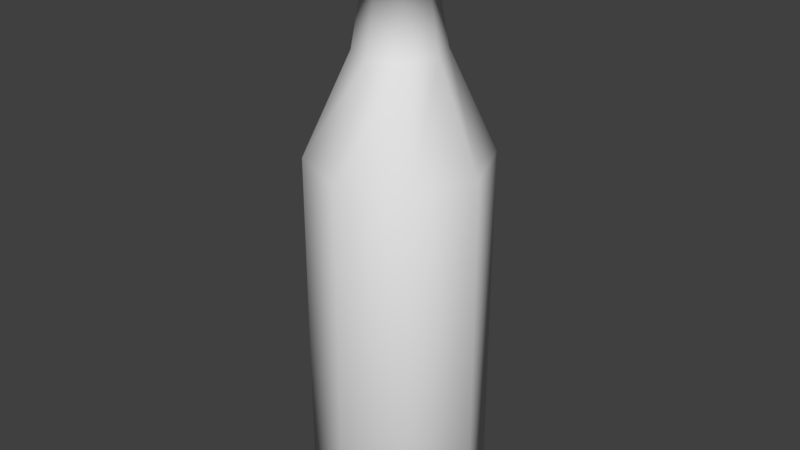 # Source: jaloviina.blend  (saved by Blender 2.78.0; exported with 4.5.12 LTS)
import bpy
from mathutils import Matrix  # noqa: F401  (used for matrix-valued properties, if any)

bpy.ops.wm.read_factory_settings(use_empty=True)
scene = bpy.context.scene
scene.name = 'Scene'

# ---- collections
col_collection_1 = bpy.data.collections.new('Collection 1'); scene.collection.children.link(col_collection_1)

# ---- materials (node trees are filled in below, after node groups)
mat_pullomat_001 = bpy.data.materials.new('PulloMat.001')
mat_pullomat_001.alpha_threshold = 0.0
mat_pullomat_001.use_transparent_shadow = False
mat_pullomat_001.diffuse_color = (0.8, 0.32, 0.01846, 1.0)
mat_pullomat_001.specular_color = (1.0, 0.6614, 0.1117)
mat_pullomat_001.roughness = 0.5
mat_pullomat_001.specular_intensity = 0.85
mat_pullomat_001.line_color = (0.0, 0.0, 0.0, 1.0)
mat_pullomat = bpy.data.materials.new('PulloMat')
mat_pullomat.alpha_threshold = 0.0
mat_pullomat.use_transparent_shadow = False
mat_pullomat.roughness = 0.5
mat_pullomat.line_color = (0.0, 0.0, 0.0, 1.0)

# ---- material node trees

# ---- world
world_world = bpy.data.worlds.new('World'); scene.world = world_world
world_world.color = (0.05088, 0.05088, 0.05088)
world_world.use_sun_shadow = False
world_world.sun_shadow_jitter_overblur = 0.0
world_world.cycles.sampling_method = 'MANUAL'

# ---- meshes
me_cube_001 = bpy.data.meshes.new('Cube.001')
me_cube_001.from_pydata([(0.2977, 0.2977, 2.918), (-2.506e-08, 0.421, 2.918), (-5.086e-09, 0.872, -1.803), (-5.086e-09, 0.872, 1.932), (0.6166, 0.6166, -1.803), (0.6166, 0.6166, 1.932), (0.872, -3.815e-08, -1.803), (0.872, -3.815e-08, 1.932), (0.6166, -0.6166, -1.803), (0.6166, -0.6166, 1.932), (-8.131e-08, -0.872, -1.803), (-8.131e-08, -0.872, 1.932), (-0.6166, -0.6166, -1.803), (-0.6166, -0.6166, 1.932), (-0.872, 1.036e-08, -1.803), (-0.872, 1.036e-08, 1.932), (-0.6166, 0.6166, -1.803), (-0.6166, 0.6166, 1.932), (0.421, -1.844e-08, 2.918), (0.2977, -0.2977, 2.918), (-6.186e-08, -0.421, 2.918), (-0.2977, -0.2977, 2.918), (-0.421, 4.981e-09, 2.918), (-0.2977, 0.2977, 2.918), (0.2533, 0.2533, 3.159), (-3.088e-08, 0.3582, 3.159), (0.3582, -1.745e-08, 3.159), (0.2533, -0.2533, 3.159), (-6.219e-08, -0.3582, 3.159), (-0.2533, -0.2533, 3.159), (-0.3582, 2.48e-09, 3.159), (-0.2533, 0.2533, 3.159), (-1.003e-08, 0.7602, -1.95), (0.5375, 0.5375, -1.95), (0.7602, -3.327e-08, -1.95), (0.5375, -0.5375, -1.95), (-7.649e-08, -0.7602, -1.95), (-0.5375, -0.5375, -1.95), (-0.7602, 9.027e-09, -1.95), (-0.5375, 0.5375, -1.95), (-1.775e-08, 0.6155, -1.895), (0.4352, 0.4352, -1.895), (0.6155, -2.564e-08, -1.895), (0.4352, -0.4352, -1.895), (-7.156e-08, -0.6155, -1.895), (-0.4352, -0.4352, -1.895), (-0.6155, 8.607e-09, -1.895), (-0.4352, 0.4352, -1.895)], [], [(17, 15, 22, 23), (2, 3, 5, 4), (9, 7, 18, 19), (4, 5, 7, 6), (5, 3, 1, 0), (6, 7, 9, 8), (15, 13, 21, 22), (8, 9, 11, 10), (7, 5, 0, 18), (10, 11, 13, 12), (13, 11, 20, 21), (12, 13, 15, 14), (3, 17, 23, 1), (18, 0, 24, 26), (14, 15, 17, 16), (11, 9, 19, 20), (16, 17, 3, 2), (8, 10, 36, 35), (23, 22, 30, 31), (21, 20, 28, 29), (0, 1, 25, 24), (20, 19, 27, 28), (19, 18, 26, 27), (1, 23, 31, 25), (22, 21, 29, 30), (25, 31, 30, 29, 28, 27, 26, 24), (35, 36, 44, 43), (10, 12, 37, 36), (2, 4, 33, 32), (4, 6, 34, 33), (12, 14, 38, 37), (16, 2, 32, 39), (6, 8, 35, 34), (14, 16, 39, 38), (40, 41, 42, 43, 44, 45, 46, 47), (33, 34, 42, 41), (38, 39, 47, 46), (36, 37, 45, 44), (34, 35, 43, 42), (32, 33, 41, 40), (39, 32, 40, 47), (37, 38, 46, 45)])
_uv = me_cube_001.uv_layers.new(name='UVMap')
_uv.uv.foreach_set('vector', [0.8673, 0.8897, 0.8645, 0.8752, 0.8944, 0.8713, 0.897, 0.8814, 0.7775, 0.923, 0.8718, 0.9044, 0.8784, 0.9198, 0.7811, 0.9419, 0.8662, 0.8296, 0.8715, 0.8114, 0.9003, 0.831, 0.896, 0.8405, 0.7811, 0.9419, 0.8784, 0.9198, 0.8882, 0.9367, 0.7854, 0.9609, 0.8784, 0.9198, 0.8718, 0.9044, 0.901, 0.8912, 0.9067, 0.9004, 0.77, 0.8112, 0.8715, 0.8114, 0.8662, 0.8296, 0.77, 0.8293, 0.8645, 0.8752, 0.8633, 0.8607, 0.8933, 0.8611, 0.8944, 0.8713, 0.77, 0.8293, 0.8662, 0.8296, 0.8638, 0.8457, 0.7702, 0.848, 0.8882, 0.9367, 0.8784, 0.9198, 0.9067, 0.9004, 0.9142, 0.9087, 0.7702, 0.848, 0.8638, 0.8457, 0.8633, 0.8607, 0.771, 0.8667, 0.8633, 0.8607, 0.8638, 0.8457, 0.8937, 0.8507, 0.8933, 0.8611, 0.771, 0.8667, 0.8633, 0.8607, 0.8645, 0.8752, 0.7724, 0.8854, 0.8718, 0.9044, 0.8673, 0.8897, 0.897, 0.8814, 0.901, 0.8912, 0.9142, 0.9087, 0.9067, 0.9004, 0.9136, 0.8953, 0.92, 0.9023, 0.7724, 0.8854, 0.8645, 0.8752, 0.8673, 0.8897, 0.7746, 0.9041, 0.8638, 0.8457, 0.8662, 0.8296, 0.896, 0.8405, 0.8937, 0.8507, 0.7746, 0.9041, 0.8673, 0.8897, 0.8718, 0.9044, 0.7775, 0.923, 0.9579, 0.855, 0.9586, 0.8744, 0.9535, 0.8727, 0.953, 0.8574, 0.897, 0.8814, 0.8944, 0.8713, 0.9024, 0.8699, 0.9048, 0.8788, 0.8933, 0.8611, 0.8937, 0.8507, 0.9017, 0.8519, 0.9014, 0.8608, 0.9067, 0.9004, 0.901, 0.8912, 0.9085, 0.8873, 0.9136, 0.8953, 0.8937, 0.8507, 0.896, 0.8405, 0.9037, 0.8432, 0.9017, 0.8519, 0.896, 0.8405, 0.9003, 0.831, 0.9074, 0.835, 0.9037, 0.8432, 0.901, 0.8912, 0.897, 0.8814, 0.9048, 0.8788, 0.9085, 0.8873, 0.8944, 0.8713, 0.8933, 0.8611, 0.9014, 0.8608, 0.9024, 0.8699, 0.9254, 0.8183, 0.9308, 0.8233, 0.9311, 0.8306, 0.9261, 0.8359, 0.9188, 0.8362, 0.9135, 0.8312, 0.9132, 0.8239, 0.9182, 0.8186, 0.953, 0.8574, 0.9535, 0.8727, 0.9496, 0.8712, 0.9493, 0.8591, 0.9586, 0.8744, 0.9454, 0.8887, 0.943, 0.8838, 0.9535, 0.8727, 0.911, 0.8568, 0.9242, 0.8426, 0.9266, 0.8474, 0.9161, 0.8586, 0.9242, 0.8426, 0.9437, 0.8418, 0.9419, 0.8469, 0.9266, 0.8474, 0.9454, 0.8887, 0.926, 0.8895, 0.9277, 0.8843, 0.943, 0.8838, 0.9117, 0.8763, 0.911, 0.8568, 0.9161, 0.8586, 0.9166, 0.8739, 0.9437, 0.8418, 0.9579, 0.855, 0.953, 0.8574, 0.9419, 0.8469, 0.926, 0.8895, 0.9117, 0.8763, 0.9166, 0.8739, 0.9277, 0.8843, 0.92, 0.86, 0.9284, 0.8512, 0.9405, 0.8508, 0.9493, 0.8591, 0.9496, 0.8712, 0.9413, 0.8801, 0.9291, 0.8805, 0.9203, 0.8721, 0.9266, 0.8474, 0.9419, 0.8469, 0.9405, 0.8508, 0.9284, 0.8512, 0.9277, 0.8843, 0.9166, 0.8739, 0.9203, 0.8721, 0.9291, 0.8805, 0.9535, 0.8727, 0.943, 0.8838, 0.9413, 0.8801, 0.9496, 0.8712, 0.9419, 0.8469, 0.953, 0.8574, 0.9493, 0.8591, 0.9405, 0.8508, 0.9161, 0.8586, 0.9266, 0.8474, 0.9284, 0.8512, 0.92, 0.86, 0.9166, 0.8739, 0.9161, 0.8586, 0.92, 0.86, 0.9203, 0.8721, 0.943, 0.8838, 0.9277, 0.8843, 0.9291, 0.8805, 0.9413, 0.8801])
me_cube_001.materials.append(mat_pullomat_001)
me_cube_001.use_remesh_preserve_volume = False
me_cube_001.use_remesh_preserve_attributes = False
me_cube_001.use_mirror_vertex_groups = False
me_cube_001.update()
me_cube = bpy.data.meshes.new('Cube')
me_cube.from_pydata([(0.3231, 0.3231, 2.949), (-2.447e-08, 0.457, 2.949), (-2.787e-09, 0.9466, -1.879), (-2.787e-09, 0.9466, 1.879), (0.6693, 0.6693, -1.879), (0.6693, 0.6693, 1.879), (0.9466, -4.138e-08, -1.879), (0.9466, -4.138e-08, 1.879), (0.6693, -0.6693, -1.879), (0.6693, -0.6693, 1.879), (-8.554e-08, -0.9466, -1.879), (-8.554e-08, -0.9466, 1.879), (-0.6693, -0.6693, -1.879), (-0.6693, -0.6693, 1.879), (-0.9466, 1.129e-08, -1.879), (-0.9466, 1.129e-08, 1.879), (-0.6693, 0.6693, -1.879), (-0.6693, 0.6693, 1.879), (0.457, -1.997e-08, 2.949), (0.3231, -0.3231, 2.949), (-6.442e-08, -0.457, 2.949), (-0.3231, -0.3231, 2.949), (-0.457, 5.449e-09, 2.949), (-0.3231, 0.3231, 2.949), (0.2239, 0.2239, 3.762), (-3.068e-08, 0.3166, 3.762), (0.3166, -1.498e-08, 3.762), (0.2239, -0.2239, 3.762), (-5.836e-08, -0.3166, 3.762), (-0.2239, -0.2239, 3.762), (-0.3166, 2.632e-09, 3.762), (-0.2239, 0.2239, 3.762), (0.2564, 0.2564, 3.762), (-3.108e-08, 0.3626, 3.762), (0.3626, -1.662e-08, 3.762), (0.2564, -0.2564, 3.762), (-6.278e-08, -0.3626, 3.762), (-0.2564, -0.2564, 3.762), (-0.3626, 3.554e-09, 3.762), (-0.2564, 0.2564, 3.762), (0.2564, 0.2564, 4.214), (-3.108e-08, 0.3626, 4.214), (0.3626, -1.662e-08, 4.214), (0.2564, -0.2564, 4.214), (-6.278e-08, -0.3626, 4.214), (-0.2564, -0.2564, 4.214), (-0.3626, 3.554e-09, 4.214), (-0.2564, 0.2564, 4.214), (0.2039, 0.2039, 4.256), (-3.158e-08, 0.2884, 4.256), (0.2884, -1.322e-08, 4.256), (0.2039, -0.2039, 4.256), (-5.679e-08, -0.2884, 4.256), (-0.2039, -0.2039, 4.256), (-0.2884, 2.827e-09, 4.256), (-0.2039, 0.2039, 4.256), (-8.159e-09, 0.8252, -2.038), (0.5835, 0.5835, -2.038), (0.8252, -3.607e-08, -2.038), (0.5835, -0.5835, -2.038), (-8.03e-08, -0.8252, -2.038), (-0.5835, -0.5835, -2.038), (-0.8252, 9.841e-09, -2.038), (-0.5835, 0.5835, -2.038), (-1.653e-08, 0.6682, -1.978), (0.4725, 0.4725, -1.978), (0.6682, -2.779e-08, -1.978), (0.4725, -0.4725, -1.978), (-7.495e-08, -0.6682, -1.978), (-0.4725, -0.4725, -1.978), (-0.6682, 9.386e-09, -1.978), (-0.4725, 0.4725, -1.978)], [], [(17, 15, 22, 23), (2, 3, 5, 4), (9, 7, 18, 19), (4, 5, 7, 6), (5, 3, 1, 0), (6, 7, 9, 8), (15, 13, 21, 22), (8, 9, 11, 10), (7, 5, 0, 18), (10, 11, 13, 12), (13, 11, 20, 21), (12, 13, 15, 14), (3, 17, 23, 1), (18, 0, 24, 26), (14, 15, 17, 16), (11, 9, 19, 20), (16, 17, 3, 2), (8, 10, 60, 59), (31, 30, 38, 39), (23, 22, 30, 31), (21, 20, 28, 29), (0, 1, 25, 24), (20, 19, 27, 28), (19, 18, 26, 27), (1, 23, 31, 25), (22, 21, 29, 30), (32, 33, 41, 40), (26, 24, 32, 34), (28, 27, 35, 36), (30, 29, 37, 38), (25, 31, 39, 33), (24, 25, 33, 32), (27, 26, 34, 35), (29, 28, 36, 37), (46, 45, 53, 54), (35, 34, 42, 43), (37, 36, 44, 45), (39, 38, 46, 47), (34, 32, 40, 42), (36, 35, 43, 44), (38, 37, 45, 46), (33, 39, 47, 41), (48, 49, 55, 54, 53, 52, 51, 50), (41, 47, 55, 49), (40, 41, 49, 48), (43, 42, 50, 51), (45, 44, 52, 53), (47, 46, 54, 55), (42, 40, 48, 50), (44, 43, 51, 52), (59, 60, 68, 67), (10, 12, 61, 60), (2, 4, 57, 56), (4, 6, 58, 57), (12, 14, 62, 61), (16, 2, 56, 63), (6, 8, 59, 58), (14, 16, 63, 62), (64, 65, 66, 67, 68, 69, 70, 71), (57, 58, 66, 65), (62, 63, 71, 70), (60, 61, 69, 68), (58, 59, 67, 66), (56, 57, 65, 64), (63, 56, 64, 71), (61, 62, 70, 69)])
me_cube.polygons.foreach_set('use_smooth', [True] * 66)
_uv = me_cube.uv_layers.new(name='UVMap')
_uv.uv.foreach_set('vector', [0.1089, 0.6913, 0.1616, 0.6282, 0.2654, 0.7395, 0.2354, 0.7767, 0.2066, 0.0346, 0.2066, 0.4997, 0.117, 0.4997, 0.117, 0.0346, 0.3793, 0.531, 0.4601, 0.5366, 0.4319, 0.671, 0.3884, 0.6739, 0.117, 0.0346, 0.117, 0.4997, 0.02728, 0.4997, 0.02728, 0.0346, 0.05306, 0.8491, 0.07146, 0.7659, 0.2139, 0.8187, 0.2022, 0.8628, 0.7448, 0.0346, 0.7448, 0.4997, 0.6551, 0.4997, 0.6551, 0.0346, 0.1616, 0.6282, 0.2265, 0.579, 0.3024, 0.709, 0.2654, 0.7395, 0.6551, 0.0346, 0.6551, 0.4997, 0.5654, 0.4997, 0.5654, 0.0346, 0.05888, 0.9382, 0.05306, 0.8491, 0.2022, 0.8628, 0.2003, 0.9058, 0.5654, 0.0346, 0.5654, 0.4997, 0.4757, 0.4997, 0.4757, 0.0346, 0.2265, 0.579, 0.3002, 0.5459, 0.3442, 0.6868, 0.3024, 0.709, 0.4757, 0.0346, 0.4757, 0.4997, 0.386, 0.4997, 0.386, 0.0346, 0.07146, 0.7659, 0.1089, 0.6913, 0.2354, 0.7767, 0.2139, 0.8187, 0.2003, 0.9058, 0.2022, 0.8628, 0.2985, 0.8862, 0.2941, 0.9133, 0.386, 0.0346, 0.386, 0.4997, 0.2963, 0.4997, 0.2963, 0.0346, 0.3002, 0.5459, 0.3793, 0.531, 0.3884, 0.6739, 0.3442, 0.6868, 0.2963, 0.0346, 0.2963, 0.4997, 0.2066, 0.4997, 0.2066, 0.0346, 0.5589, 0.7911, 0.4896, 0.7215, 0.5147, 0.7103, 0.5688, 0.7655, 0.9275, 0.1794, 0.9278, 0.21, 0.9224, 0.21, 0.9221, 0.1793, 0.2354, 0.7767, 0.2654, 0.7395, 0.3397, 0.8138, 0.3214, 0.8353, 0.3024, 0.709, 0.3442, 0.6868, 0.3867, 0.7825, 0.3617, 0.796, 0.2022, 0.8628, 0.2139, 0.8187, 0.3076, 0.8598, 0.2985, 0.8862, 0.3442, 0.6868, 0.3884, 0.6739, 0.4137, 0.7735, 0.3867, 0.7825, 0.3884, 0.6739, 0.4319, 0.671, 0.4421, 0.7686, 0.4137, 0.7735, 0.2139, 0.8187, 0.2354, 0.7767, 0.3214, 0.8353, 0.3076, 0.8598, 0.2654, 0.7395, 0.3024, 0.709, 0.3617, 0.796, 0.3397, 0.8138, 0.9262, 0.1169, 0.9228, 0.1483, 0.8736, 0.1505, 0.8731, 0.1161, 0.9424, 0.08751, 0.9314, 0.1181, 0.9262, 0.1169, 0.9378, 0.08336, 0.9299, 0.2714, 0.9326, 0.3038, 0.9265, 0.3046, 0.9243, 0.2717, 0.9278, 0.21, 0.9285, 0.2406, 0.9231, 0.2406, 0.9224, 0.21, 0.9283, 0.1487, 0.9275, 0.1794, 0.9221, 0.1793, 0.9228, 0.1483, 0.9314, 0.1181, 0.9283, 0.1487, 0.9228, 0.1483, 0.9262, 0.1169, 0.9326, 0.3038, 0.942, 0.3399, 0.9356, 0.3445, 0.9265, 0.3046, 0.9285, 0.2406, 0.9299, 0.2714, 0.9243, 0.2717, 0.9231, 0.2406, 0.8747, 0.214, 0.8756, 0.2452, 0.8647, 0.2452, 0.8637, 0.214, 0.9265, 0.3046, 0.9356, 0.3445, 0.8673, 0.342, 0.8751, 0.3077, 0.9231, 0.2406, 0.9243, 0.2717, 0.8763, 0.2762, 0.8756, 0.2452, 0.9221, 0.1793, 0.9224, 0.21, 0.8747, 0.214, 0.874, 0.1826, 0.9378, 0.08336, 0.9262, 0.1169, 0.8731, 0.1161, 0.8677, 0.0732, 0.9243, 0.2717, 0.9265, 0.3046, 0.8751, 0.3077, 0.8763, 0.2762, 0.9224, 0.21, 0.9231, 0.2406, 0.8756, 0.2452, 0.8747, 0.214, 0.9228, 0.1483, 0.9221, 0.1793, 0.874, 0.1826, 0.8736, 0.1505, 0.8316, 0.3512, 0.8022, 0.3439, 0.7866, 0.318, 0.7939, 0.2886, 0.8198, 0.273, 0.8492, 0.2802, 0.8648, 0.3062, 0.8575, 0.3355, 0.8736, 0.1505, 0.874, 0.1826, 0.8628, 0.1826, 0.862, 0.1505, 0.8731, 0.1161, 0.8736, 0.1505, 0.862, 0.1505, 0.8605, 0.117, 0.8751, 0.3077, 0.8673, 0.342, 0.8575, 0.3355, 0.8648, 0.3062, 0.8756, 0.2452, 0.8763, 0.2762, 0.8656, 0.276, 0.8647, 0.2452, 0.874, 0.1826, 0.8747, 0.214, 0.8637, 0.214, 0.8628, 0.1826, 0.8677, 0.0732, 0.8731, 0.1161, 0.8605, 0.117, 0.8538, 0.08033, 0.8763, 0.2762, 0.8751, 0.3077, 0.8648, 0.3062, 0.8656, 0.276, 0.5688, 0.7655, 0.5147, 0.7103, 0.534, 0.7024, 0.5768, 0.7461, 0.4896, 0.7215, 0.4896, 0.6232, 0.5152, 0.633, 0.5147, 0.7103, 0.7265, 0.6232, 0.7264, 0.7215, 0.7008, 0.7117, 0.7014, 0.6343, 0.7264, 0.7215, 0.6572, 0.7911, 0.646, 0.766, 0.7008, 0.7117, 0.4896, 0.6232, 0.5589, 0.5536, 0.5701, 0.5787, 0.5152, 0.633, 0.6571, 0.5536, 0.7265, 0.6232, 0.7014, 0.6343, 0.6473, 0.5792, 0.6572, 0.7911, 0.5589, 0.7911, 0.5688, 0.7655, 0.646, 0.766, 0.5589, 0.5536, 0.6571, 0.5536, 0.6473, 0.5792, 0.5701, 0.5787, 0.682, 0.6423, 0.6814, 0.7036, 0.6379, 0.7467, 0.5768, 0.7461, 0.534, 0.7024, 0.5346, 0.641, 0.5781, 0.598, 0.6392, 0.5985, 0.7008, 0.7117, 0.646, 0.766, 0.6379, 0.7467, 0.6814, 0.7036, 0.5701, 0.5787, 0.6473, 0.5792, 0.6392, 0.5985, 0.5781, 0.598, 0.5147, 0.7103, 0.5152, 0.633, 0.5346, 0.641, 0.534, 0.7024, 0.646, 0.766, 0.5688, 0.7655, 0.5768, 0.7461, 0.6379, 0.7467, 0.7014, 0.6343, 0.7008, 0.7117, 0.6814, 0.7036, 0.682, 0.6423, 0.6473, 0.5792, 0.7014, 0.6343, 0.682, 0.6423, 0.6392, 0.5985, 0.5152, 0.633, 0.5701, 0.5787, 0.5781, 0.598, 0.5346, 0.641])
me_cube.materials.append(mat_pullomat)
me_cube.use_remesh_preserve_volume = False
me_cube.use_remesh_preserve_attributes = False
me_cube.use_mirror_vertex_groups = False
me_cube.update()

# ---- objects
ob_jvc = bpy.data.objects.new('JVC', me_cube_001)
ob_jv = bpy.data.objects.new('JV', me_cube)

# ---- transforms, parenting, visibility, modifiers, constraints
ob_jvc.location = (0.0, 0.0, 0.0)
ob_jvc.lock_rotations_4d = False
ob_jvc.empty_display_type = 'ARROWS'
ob_jvc.lineart.crease_threshold = 0.0
ob_jv.location = (0.0, 0.0, 0.0)
ob_jv.lock_rotations_4d = False
ob_jv.empty_display_type = 'ARROWS'
ob_jv.lineart.crease_threshold = 0.0

# ---- collection membership
col_collection_1.objects.link(ob_jvc)
col_collection_1.objects.link(ob_jv)

# ---- scene / render settings (as saved in the file)
scene.frame_start = 1; scene.frame_end = 250; scene.frame_set(1)
scene.render.engine = 'BLENDER_EEVEE_NEXT'
scene.render.resolution_percentage = 50
scene.render.dither_intensity = 0.0
scene.cycles.use_denoising = False
scene.cycles.samples = 128
scene.cycles.sampling_pattern = 'TABULATED_SOBOL'
scene.cycles.light_sampling_threshold = 0.0
scene.cycles.use_adaptive_sampling = False
scene.cycles.use_light_tree = False
scene.cycles.blur_glossy = 0.0
scene.cycles.sample_clamp_indirect = 0.0
scene.view_settings.view_transform = 'Standard'
bpy.context.view_layer.update()

# ---- added for rendering (the .blend has no active camera and no usable light): camera, sun
cam_auto = bpy.data.cameras.new('AutoCamera')
cam_auto.lens = 50.0
cam_auto.sensor_width = 36.0
cam_auto.clip_end = 1000.0
ob_auto_camera = bpy.data.objects.new('AutoCamera', cam_auto)
scene.collection.objects.link(ob_auto_camera)
ob_auto_camera.location = (6.32894, -7.59472, 6.17204)
ob_auto_camera.rotation_euler = (1.09748, -7.21219e-08, 0.694738)
scene.camera = ob_auto_camera
light_auto_sun = bpy.data.lights.new('AutoSun', 'SUN')
light_auto_sun.energy = 3.0
light_auto_sun.angle = 0.0523599
ob_auto_sun = bpy.data.objects.new('AutoSun', light_auto_sun)
scene.collection.objects.link(ob_auto_sun)
ob_auto_sun.rotation_euler = (0.872665, 0.174533, 0.523599)
bpy.context.view_layer.update()
